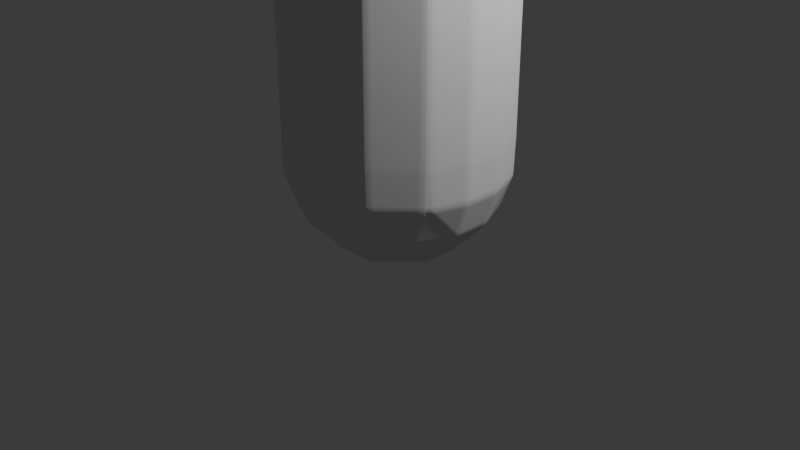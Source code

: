 # Source: Player_Capule.blend  (saved by Blender 4.2.66; exported with 4.5.12 LTS)
import bpy
from mathutils import Matrix  # noqa: F401  (used for matrix-valued properties, if any)

bpy.ops.wm.read_factory_settings(use_empty=True)
scene = bpy.context.scene
scene.name = 'Scene'

# ---- collections
col_collection = bpy.data.collections.new('Collection'); scene.collection.children.link(col_collection)

# ---- world
world_world = bpy.data.worlds.new('World'); scene.world = world_world
world_world.use_nodes = True; world_world.node_tree.nodes.clear()
_N = world_world.node_tree.nodes; _L = world_world.node_tree.links
n0 = _N.new('ShaderNodeOutputWorld'); n0.name = 'World Output'; n0.location = (300, 300)
n1 = _N.new('ShaderNodeBackground'); n1.name = 'Background'; n1.location = (10, 300)
n1.inputs[0].default_value = (0.05088, 0.05088, 0.05088, 1.0)
_L.new(n1.outputs[0], n0.inputs[0])
n0.is_active_output = True
world_world.color = (0.05088, 0.05088, 0.05088)
world_world.sun_shadow_jitter_overblur = 0.0

# ---- cameras
cam_camera = bpy.data.cameras.new('Camera')
cam_camera.clip_end = 100.0
cam_camera.ortho_scale = 7.314

# ---- lights
light_light = bpy.data.lights.new('Light', 'POINT')
light_light.energy = 1000.0
light_light.shadow_soft_size = 0.1

# ---- meshes
me_mesh = bpy.data.meshes.new('Mesh')
me_mesh.from_pydata([(-0.6, 0.6, 0.9812), (-0.6, 0.9812, 0.6), (-0.2, 0.9812, 0.6), (-0.2, 0.6, 0.9812), (-0.6, 1.0, 0.5666), (-0.2, 1.0, 0.5666), (-0.6, 1.133, 0.2), (-0.2, 1.133, 0.2), (-0.6, 1.133, -0.2), (-0.2, 1.133, -0.2), (-0.6, 1.0, -0.5666), (-0.2, 1.0, -0.5666), (0.2, 1.0, -0.5666), (0.2, 1.133, -0.2), (-0.2, 0.9812, -0.6), (0.2, 0.9812, -0.6), (-0.2, 0.6, -0.9812), (0.2, 0.6, -0.9812), (-0.2, 0.5666, -1.0), (0.2, 0.5666, -1.0), (-0.2, 0.2, -1.133), (0.2, 0.2, -1.133), (-0.2, -0.2, -1.133), (0.2, -0.2, -1.133), (-0.2, -0.5666, -1.0), (0.2, -0.5666, -1.0), (-0.2, -0.6, -0.9812), (0.2, -0.6, -0.9812), (0.6, -0.6, -0.9675), (0.6, -0.5421, -1.0), (0.2, -0.9812, -0.6), (0.6, -0.9675, -0.6), (0.2, -1.0, -0.5666), (0.6, -1.0, -0.5421), (0.2, -1.133, -0.2), (0.6, -1.121, -0.2), (0.2, -1.133, 0.2), (0.6, -1.121, 0.2), (0.9657, -1.0, 0.2), (0.9657, -1.0, -0.2), (0.6, -1.0, 0.5421), (0.6, -0.9675, 0.6), (1.0, -0.8024, 0.6), (1.0, -0.982, 0.2), (0.6, -0.6, 0.9675), (1.0, -0.6, 0.8024), (0.6, -0.5421, 1.0), (0.9657, -0.2, 1.0), (1.0, -0.2, 0.982), (0.6, -0.2, 1.121), (0.6, 0.2, 1.121), (0.9657, 0.2, 1.0), (0.6, 0.5421, 1.0), (0.6, 0.6, 0.9675), (1.0, 0.6, 0.8024), (1.0, 0.2, 0.982), (0.6, 0.9675, 0.6), (1.0, 0.8024, 0.6), (0.6, 1.0, 0.5421), (0.9657, 1.0, 0.2), (1.0, 0.982, 0.2), (1.0, 0.982, -0.2), (0.9657, 1.0, -0.2), (0.6, 1.0, -0.5421), (0.6, 0.9675, -0.6), (1.0, 0.8024, -0.6), (0.6, 0.6, -0.9675), (1.0, 0.6, -0.8024), (0.6, 0.5421, -1.0), (0.9657, 0.2, -1.0), (1.0, 0.2, -0.982), (0.6, 0.2, -1.121), (0.6, -0.2, -1.121), (0.9657, -0.2, -1.0), (1.0, -0.2, -0.982), (1.396, -0.2, -0.6), (1.396, 0.2, -0.6), (1.4, -0.2, -0.5933), (1.4, 0.2, -0.5933), (1.4, 0.5933, -0.2), (1.396, 0.6, -0.2), (1.212, 0.6, -0.6), (1.4, 0.5933, 0.2), (1.396, 0.6, 0.2), (1.4, 0.2, 0.5933), (1.396, 0.2, 0.6), (1.212, 0.6, 0.6), (1.4, -0.2, 0.5933), (1.396, -0.2, 0.6), (1.4, -0.5933, 0.2), (1.396, -0.6, 0.2), (1.212, -0.6, 0.6), (1.4, -0.5933, -0.2), (1.396, -0.6, -0.2), (1.0, -0.982, -0.2), (1.0, -0.8024, -0.6), (1.212, -0.6, -0.6), (1.0, -0.6, -0.8024), (1.551, -0.2, 0.2), (1.551, -0.2, -0.2), (1.551, 0.2, 0.2), (1.551, 0.2, -0.2), (0.6, 1.121, -0.2), (0.6, 1.121, 0.2), (0.2, 1.133, 0.2), (0.2, 1.0, 0.5666), (0.2, 0.9812, 0.6), (0.2, 0.6, 0.9812), (0.2, 0.5666, 1.0), (-0.2, 0.5666, 1.0), (0.2, 0.2, 1.133), (0.2, -0.2, 1.133), (-0.2, -0.2, 1.133), (-0.2, 0.2, 1.133), (0.2, -0.5666, 1.0), (-0.2, -0.5666, 1.0), (-0.2, -0.6, 0.9812), (0.2, -0.6, 0.9812), (0.2, -0.9812, 0.6), (-0.2, -0.9812, 0.6), (-0.2, -1.0, 0.5666), (0.2, -1.0, 0.5666), (-0.2, -1.133, 0.2), (-0.6, -1.0, 0.5666), (-0.6, -1.133, 0.2), (-0.6, -1.133, -0.2), (-0.2, -1.133, -0.2), (-0.6, -1.0, -0.5666), (-0.2, -1.0, -0.5666), (-0.2, -0.9812, -0.6), (-0.6, -0.9812, -0.6), (-0.6, -0.6, -0.9812), (-1.0, -1.0, -0.5666), (-1.0, -0.9812, -0.6), (-1.4, -1.0, -0.5666), (-1.4, -0.9812, -0.6), (-1.4, -0.6, -0.9812), (-1.0, -0.6, -0.9812), (-1.0, -0.5666, -1.0), (-1.4, -0.5666, -1.0), (-1.4, -0.2, -1.133), (-1.0, -0.2, -1.133), (-1.0, 0.2, -1.133), (-1.4, 0.2, -1.133), (-1.0, 0.5666, -1.0), (-1.4, 0.5666, -1.0), (-1.4, 0.6, -0.9812), (-1.0, 0.6, -0.9812), (-1.0, 0.9812, -0.6), (-1.4, 0.9812, -0.6), (-1.4, 1.0, -0.5666), (-1.0, 1.0, -0.5666), (-1.0, 1.133, -0.2), (-1.4, 1.133, -0.2), (-1.0, 1.133, 0.2), (-1.4, 1.133, 0.2), (-1.4, 1.0, 0.5666), (-1.0, 1.0, 0.5666), (-1.0, 0.9812, 0.6), (-1.4, 0.9812, 0.6), (-1.4, 0.6, 0.9812), (-1.0, 0.6, 0.9812), (-1.0, 0.5666, 1.0), (-1.4, 0.5666, 1.0), (-1.4, 0.2, 1.133), (-1.0, 0.2, 1.133), (-1.4, -0.2, 1.133), (-1.0, -0.2, 1.133), (-1.0, -0.5666, 1.0), (-1.4, -0.5666, 1.0), (-1.4, -0.6, 0.9812), (-1.0, -0.6, 0.9812), (-1.0, -0.9812, 0.6), (-1.4, -0.9812, 0.6), (-1.4, -1.0, 0.5666), (-1.0, -1.0, 0.5666), (-1.0, -1.133, 0.2), (-1.4, -1.133, 0.2), (-1.4, -1.133, -0.2), (-1.0, -1.133, -0.2), (-1.8, -1.133, -0.2), (-1.8, -1.133, 0.2), (-1.8, -1.0, -0.5666), (-2.2, -1.0, -0.5666), (-2.2, -1.133, -0.2), (-1.8, -0.9812, -0.6), (-2.2, -0.9812, -0.6), (-2.6, -1.0, -0.5554), (-2.6, -0.9749, -0.6), (-2.6, -0.6, -0.9749), (-2.2, -0.6, -0.9812), (-2.2, -0.5666, -1.0), (-2.6, -0.5554, -1.0), (-2.6, -0.2, -1.128), (-2.2, -0.2, -1.133), (-2.2, 0.2, -1.133), (-2.6, 0.2, -1.128), (-1.8, -0.2, -1.133), (-1.8, 0.2, -1.133), (-1.8, 0.5666, -1.0), (-2.2, 0.5666, -1.0), (-2.2, 0.6, -0.9812), (-1.8, 0.6, -0.9812), (-1.8, 0.9812, -0.6), (-2.2, 0.9812, -0.6), (-2.2, 1.0, -0.5666), (-1.8, 1.0, -0.5666), (-1.8, 1.133, -0.2), (-2.2, 1.133, -0.2), (-1.8, 1.133, 0.2), (-2.2, 1.133, 0.2), (-2.6, 1.128, -0.2), (-2.6, 1.128, 0.2), (-2.6, 1.0, 0.5554), (-2.2, 1.0, 0.5666), (-2.2, 0.9812, 0.6), (-2.6, 0.9749, 0.6), (-2.6, 0.6, 0.9749), (-2.2, 0.6, 0.9812), (-2.2, 0.5666, 1.0), (-2.6, 0.5554, 1.0), (-2.6, 0.2, 1.128), (-2.2, 0.2, 1.133), (-2.6, -0.2, 1.128), (-2.2, -0.2, 1.133), (-2.2, -0.5666, 1.0), (-2.6, -0.5554, 1.0), (-2.6, -0.6, 0.9749), (-2.2, -0.6, 0.9812), (-2.2, -0.9812, 0.6), (-2.6, -0.9749, 0.6), (-2.6, -1.0, 0.5554), (-2.2, -1.0, 0.5666), (-1.8, -0.9812, 0.6), (-1.8, -1.0, 0.5666), (-2.2, -1.133, 0.2), (-3.0, -1.0, 0.2413), (-3.0, -0.837, 0.6), (-2.6, -1.128, 0.2), (-3.0, -1.01, 0.2), (-3.0, -1.01, -0.2), (-2.6, -1.128, -0.2), (-3.0, -1.0, -0.2413), (-3.019, -1.0, -0.2), (-3.4, -0.6, -0.3593), (-3.4, -0.6711, -0.2), (-3.0, -0.837, -0.6), (-3.264, -0.6, -0.6), (-3.4, -0.6711, 0.2), (-3.019, -1.0, 0.2), (-3.449, -0.6, -0.2), (-3.449, -0.6, 0.2), (-3.4, -0.6, 0.3593), (-3.603, -0.2, 0.2), (-3.449, -0.2, 0.6), (-3.4, -0.3593, 0.6), (-3.4, -0.2, 0.6711), (-3.449, 0.2, 0.6), (-3.4, 0.2, 0.6711), (-3.4, 0.3593, 0.6), (-3.264, 0.6, 0.6), (-3.0, 0.6, 0.837), (-3.0, 0.2413, 1.0), (-3.019, 0.2, 1.0), (-3.0, 0.2, 1.01), (-3.0, -0.2, 1.01), (-3.019, -0.2, 1.0), (-3.0, -0.2413, 1.0), (-3.4, 0.6, 0.3593), (-3.4, 0.6711, 0.2), (-3.019, 1.0, 0.2), (-3.0, 1.0, 0.2413), (-3.0, 0.837, 0.6), (-3.4, 0.6711, -0.2), (-3.019, 1.0, -0.2), (-3.4, 0.6, -0.3593), (-3.264, 0.6, -0.6), (-3.0, 0.837, -0.6), (-3.0, 1.0, -0.2413), (-3.0, 0.6, -0.837), (-3.4, 0.2, -0.6711), (-3.019, 0.2, -1.0), (-3.0, 0.2413, -1.0), (-3.4, 0.3593, -0.6), (-3.0, 0.2, -1.01), (-3.0, -0.2, -1.01), (-3.019, -0.2, -1.0), (-3.0, -0.2413, -1.0), (-3.4, -0.2, -0.6711), (-3.4, -0.3593, -0.6), (-3.0, -0.6, -0.837), (-3.449, -0.2, -0.6), (-3.603, -0.2, -0.2), (-3.449, 0.2, -0.6), (-3.603, 0.2, -0.2), (-3.603, 0.2, 0.2), (-3.449, 0.6, -0.2), (-3.449, 0.6, 0.2), (-2.6, 0.5554, -1.0), (-2.6, 0.6, -0.9749), (-2.6, 0.9749, -0.6), (-3.0, 1.01, -0.2), (-2.6, 1.0, -0.5554), (-3.0, 1.01, 0.2), (-3.0, -0.6, 0.837), (-3.264, -0.6, 0.6), (-1.8, -0.6, 0.9812), (-1.8, -0.5666, 1.0), (-1.8, -0.2, 1.133), (-1.8, 0.2, 1.133), (-1.8, 0.6, 0.9812), (-1.8, 0.5666, 1.0), (-1.8, 0.9812, 0.6), (-1.8, 1.0, 0.5666), (-1.8, -0.5666, -1.0), (-1.8, -0.6, -0.9812), (-0.6, -0.9812, 0.6), (-0.6, -0.6, 0.9812), (-0.6, -0.2, 1.133), (-0.6, -0.5666, 1.0), (-0.6, 0.2, 1.133), (-0.6, 0.5666, 1.0), (-0.6, 0.6, -0.9812), (-0.6, 0.9812, -0.6), (-0.6, 0.5666, -1.0), (-0.6, -0.2, -1.133), (-0.6, 0.2, -1.133), (-0.6, -0.5666, -1.0)], [], [(3, 2, 1, 0), (1, 2, 5, 4), (5, 7, 6, 4), (6, 7, 9, 8), (8, 9, 11, 10), (9, 13, 12, 11), (12, 15, 14, 11), (14, 15, 17, 16), (17, 19, 18, 16), (18, 19, 21, 20), (20, 21, 23, 22), (23, 25, 24, 22), (24, 25, 27, 26), (25, 29, 28, 27), (28, 31, 30, 27), (30, 31, 33, 32), (33, 35, 34, 32), (35, 37, 36, 34), (39, 38, 37, 35), (37, 38, 40), (43, 42, 41, 40), (38, 43, 40), (41, 42, 45, 44), (48, 47, 46, 44), (45, 48, 44), (46, 47, 49), (47, 51, 50, 49), (51, 52, 50), (51, 55, 54, 53), (52, 51, 53), (54, 57, 56, 53), (57, 60, 59, 58), (56, 57, 58), (62, 59, 60, 61), (61, 65, 64, 63), (62, 61, 63), (64, 65, 67, 66), (70, 69, 68, 66), (67, 70, 66), (68, 69, 71), (71, 69, 73, 72), (73, 29, 72), (73, 69, 70, 74), (70, 76, 75, 74), (75, 76, 78, 77), (81, 80, 79, 78), (76, 81, 78), (80, 83, 82, 79), (83, 86, 85, 84), (82, 83, 84), (84, 85, 88, 87), (88, 85, 55, 48), (91, 90, 89, 87), (88, 91, 87), (89, 90, 93, 92), (93, 90, 43, 94), (96, 93, 94, 95), (96, 95, 97), (99, 98, 89, 92), (99, 92, 77), (101, 100, 98, 99), (89, 98, 87), (98, 100, 84, 87), (82, 100, 101, 79), (79, 101, 78), (93, 96, 75, 77), (92, 93, 77), (78, 101, 99, 77), (74, 75, 96, 97), (67, 81, 76, 70), (65, 81, 67), (102, 62, 63), (61, 80, 81, 65), (103, 59, 62, 102), (104, 103, 102, 13), (58, 103, 104, 105), (60, 83, 80, 61), (59, 103, 58), (57, 86, 83, 60), (106, 56, 58, 105), (86, 57, 54), (53, 56, 106, 107), (85, 86, 54, 55), (108, 52, 53, 107), (109, 108, 107, 3), (50, 52, 108, 110), (49, 50, 110, 111), (111, 110, 113, 112), (115, 114, 111, 112), (117, 114, 115, 116), (119, 118, 117, 116), (121, 118, 119, 120), (122, 36, 121, 120), (124, 122, 120, 123), (126, 122, 124, 125), (128, 126, 125, 127), (130, 129, 128, 127), (26, 129, 130, 131), (133, 130, 127, 132), (135, 133, 132, 134), (137, 133, 135, 136), (139, 138, 137, 136), (141, 138, 139, 140), (143, 142, 141, 140), (145, 144, 142, 143), (147, 144, 145, 146), (149, 148, 147, 146), (151, 148, 149, 150), (153, 152, 151, 150), (155, 154, 152, 153), (157, 154, 155, 156), (159, 158, 157, 156), (161, 158, 159, 160), (163, 162, 161, 160), (165, 162, 163, 164), (167, 165, 164, 166), (169, 168, 167, 166), (171, 168, 169, 170), (173, 172, 171, 170), (175, 172, 173, 174), (177, 176, 175, 174), (179, 176, 177, 178), (178, 177, 181, 180), (134, 178, 180, 182), (182, 180, 184, 183), (186, 185, 182, 183), (188, 186, 183, 187), (190, 186, 188, 189), (192, 191, 190, 189), (194, 191, 192, 193), (196, 195, 194, 193), (195, 198, 197, 194), (200, 199, 198, 195), (202, 199, 200, 201), (204, 203, 202, 201), (206, 203, 204, 205), (208, 207, 206, 205), (210, 209, 207, 208), (212, 210, 208, 211), (214, 210, 212, 213), (216, 215, 214, 213), (218, 215, 216, 217), (220, 219, 218, 217), (222, 219, 220, 221), (224, 222, 221, 223), (226, 225, 224, 223), (228, 225, 226, 227), (230, 229, 228, 227), (232, 229, 230, 231), (234, 233, 229, 232), (235, 181, 234, 232), (231, 230, 237, 236), (239, 238, 231, 236), (241, 238, 239, 240), (187, 241, 240, 242), (240, 243, 242), (242, 243, 245, 244), (247, 246, 242, 244), (243, 249, 248, 245), (248, 251, 250, 245), (251, 248, 252), (254, 253, 251, 252), (255, 254, 252), (254, 255, 256), (258, 257, 254, 256), (259, 257, 258), (261, 260, 259, 258), (263, 262, 261, 258), (262, 263, 264), (264, 263, 266, 265), (266, 267, 265), (259, 260, 268), (271, 270, 269, 268), (260, 272, 271, 268), (269, 270, 274, 273), (278, 277, 276, 275), (273, 274, 278, 275), (276, 277, 279), (279, 282, 281, 280), (283, 276, 279, 280), (281, 282, 284), (286, 281, 284, 285), (287, 286, 285), (290, 247, 289, 288), (286, 287, 290, 288), (289, 291, 288), (292, 291, 289, 244), (250, 292, 244), (292, 294, 293, 291), (253, 295, 294, 292), (295, 297, 296, 294), (293, 294, 296, 275), (283, 293, 275), (291, 293, 280, 288), (282, 298, 196, 284), (280, 281, 286, 288), (299, 298, 282, 279), (293, 283, 280), (277, 300, 299, 279), (274, 301, 278), (301, 211, 302, 278), (276, 283, 275), (302, 300, 277, 278), (296, 273, 275), (274, 270, 303, 301), (296, 297, 269, 273), (303, 270, 271), (269, 297, 268), (272, 260, 261), (266, 263, 258, 256), (304, 267, 266, 256), (255, 305, 304, 256), (305, 237, 304), (254, 257, 295, 253), (305, 255, 252), (251, 253, 292, 250), (246, 247, 290), (289, 247, 244), (245, 250, 244), (184, 235, 238, 241), (239, 249, 243, 240), (249, 239, 236), (236, 237, 305, 252), (248, 249, 236, 252), (229, 233, 306, 228), (237, 230, 227, 304), (306, 307, 225, 228), (227, 226, 267, 304), (225, 307, 308, 224), (267, 226, 223, 265), (308, 309, 222, 224), (223, 221, 264, 265), (221, 220, 262, 264), (219, 311, 310, 218), (262, 220, 217, 261), (310, 312, 215, 218), (217, 216, 272, 261), (215, 312, 313, 214), (272, 216, 213, 271), (213, 212, 303, 271), (303, 212, 211, 301), (211, 208, 205, 302), (205, 204, 300, 302), (300, 204, 201, 299), (201, 200, 298, 299), (284, 196, 193, 285), (197, 314, 191, 194), (193, 192, 287, 285), (191, 314, 315, 190), (287, 192, 189, 290), (189, 188, 246, 290), (246, 188, 187, 242), (183, 184, 241, 187), (180, 181, 235, 184), (181, 177, 174, 234), (123, 316, 172, 175), (174, 173, 233, 234), (172, 316, 317, 171), (233, 173, 170, 306), (168, 319, 318, 167), (307, 169, 166, 308), (318, 320, 165, 167), (166, 164, 309, 308), (164, 163, 311, 309), (162, 321, 0, 161), (311, 163, 160, 310), (312, 159, 156, 313), (156, 155, 209, 313), (209, 155, 153, 207), (207, 153, 150, 206), (148, 323, 322, 147), (203, 149, 146, 202), (322, 324, 144, 147), (146, 145, 199, 202), (199, 145, 143, 198), (142, 326, 325, 141), (198, 143, 140, 197), (325, 327, 138, 141), (140, 139, 314, 197), (138, 327, 131, 137), (314, 139, 136, 315), (136, 135, 185, 315), (132, 179, 178, 134), (185, 135, 134, 182), (127, 125, 179, 132), (125, 124, 176, 179), (120, 119, 316, 123), (316, 119, 116, 317), (319, 115, 112, 318), (112, 113, 320, 318), (113, 109, 321, 320), (114, 46, 49, 111), (55, 51, 47, 48), (91, 88, 48, 45), (44, 46, 114, 117), (42, 91, 45), (118, 41, 44, 117), (90, 91, 42, 43), (40, 41, 118, 121), (43, 38, 39, 94), (34, 36, 122, 126), (39, 35, 33), (32, 34, 126, 128), (95, 94, 39, 33), (31, 95, 33), (129, 30, 32, 128), (97, 95, 31, 28), (73, 74, 97, 28), (29, 73, 28), (327, 24, 26, 131), (72, 29, 25, 23), (22, 24, 327, 325), (21, 71, 72, 23), (326, 20, 22, 325), (324, 18, 20, 326), (66, 68, 19, 17), (16, 18, 324, 322), (15, 64, 66, 17), (323, 14, 16, 322), (63, 64, 15, 12), (13, 102, 63, 12), (152, 8, 10, 151), (7, 104, 13, 9), (154, 6, 8, 152), (2, 106, 105, 5), (158, 1, 4, 157), (321, 109, 3, 0), (107, 106, 2, 3), (105, 104, 7, 5), (11, 14, 323, 10), (110, 108, 109, 113), (100, 82, 84), (19, 68, 71, 21), (116, 115, 319, 317), (36, 37, 40, 121), (27, 30, 129, 26), (0, 1, 158, 161), (4, 6, 154, 157), (10, 323, 148, 151), (320, 321, 162, 165), (144, 324, 326, 142), (317, 319, 168, 171), (176, 124, 123, 175), (131, 130, 133, 137), (160, 159, 312, 310), (313, 209, 210, 214), (150, 149, 203, 206), (309, 311, 219, 222), (295, 257, 259, 268), (297, 295, 268), (298, 200, 195, 196), (170, 169, 307, 306), (238, 235, 232, 231), (315, 185, 186, 190)])
me_mesh.polygons.foreach_set('use_smooth', [True] * 354)
me_mesh.update()

# ---- objects
ob_light = bpy.data.objects.new('Light', light_light)
ob_camera = bpy.data.objects.new('Camera', cam_camera)
ob_mball_001 = bpy.data.objects.new('Mball.001', me_mesh)

# ---- transforms, parenting, visibility, modifiers, constraints
ob_light.location = (4.076, 1.005, 5.904)
ob_light.rotation_euler = (0.6503, 0.05522, 1.866)
ob_light.lock_rotations_4d = False
ob_light.empty_display_type = 'ARROWS'
ob_light.color = (0.0, 0.0, 0.0, 0.0)
ob_light.lineart.crease_threshold = 0.0
ob_camera.location = (7.359, -6.926, 4.958)
ob_camera.rotation_euler = (1.109, 0.0, 0.8149)
ob_camera.lock_rotations_4d = False
ob_camera.empty_display_type = 'ARROWS'
ob_camera.color = (0.0, 0.0, 0.0, 0.0)
ob_camera.display_type = 'WIRE'
ob_camera.lineart.crease_threshold = 0.0
ob_mball_001.location = (0.0, 0.0, 1.21)
ob_mball_001.rotation_euler = (-1.344e-07, 1.571, 0.0)
_m = ob_mball_001.modifiers.new('Subdivision', 'SUBSURF')
_m.subdivision_type = 'SIMPLE'
_m.levels = 0
_m.render_levels = 3

# ---- collection membership
col_collection.objects.link(ob_light)
col_collection.objects.link(ob_camera)
col_collection.objects.link(ob_mball_001)

# ---- scene / render settings (as saved in the file)
scene.camera = ob_camera
scene.frame_start = 1; scene.frame_end = 250; scene.frame_set(0)
scene.render.engine = 'BLENDER_EEVEE_NEXT'
bpy.context.view_layer.update()
